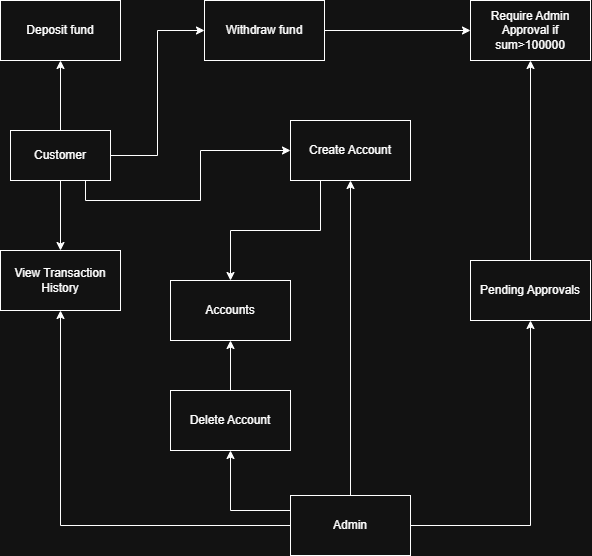

The diagram above was exported from draw.io. Its source (the exported page's mxGraphModel, read from the mxfile embedded in the PNG):
<mxGraphModel dx="1246" dy="681" grid="1" gridSize="10" guides="1" tooltips="1" connect="1" arrows="1" fold="1" page="1" pageScale="1" pageWidth="827" pageHeight="1169" math="0" shadow="0">
  <root>
    <mxCell id="0" />
    <mxCell id="1" parent="0" />
    <mxCell id="UsS9lerT0_VpubWVyDLe-7" style="edgeStyle=orthogonalEdgeStyle;rounded=0;orthogonalLoop=1;jettySize=auto;html=1;" parent="1" source="UsS9lerT0_VpubWVyDLe-3" target="UsS9lerT0_VpubWVyDLe-4" edge="1">
      <mxGeometry relative="1" as="geometry" />
    </mxCell>
    <mxCell id="UsS9lerT0_VpubWVyDLe-15" style="edgeStyle=orthogonalEdgeStyle;rounded=0;orthogonalLoop=1;jettySize=auto;html=1;entryX=0;entryY=0.5;entryDx=0;entryDy=0;" parent="1" source="UsS9lerT0_VpubWVyDLe-3" target="UsS9lerT0_VpubWVyDLe-6" edge="1">
      <mxGeometry relative="1" as="geometry" />
    </mxCell>
    <mxCell id="UsS9lerT0_VpubWVyDLe-17" style="edgeStyle=orthogonalEdgeStyle;rounded=0;orthogonalLoop=1;jettySize=auto;html=1;exitX=0.75;exitY=1;exitDx=0;exitDy=0;entryX=0;entryY=0.5;entryDx=0;entryDy=0;" parent="1" source="UsS9lerT0_VpubWVyDLe-3" target="UsS9lerT0_VpubWVyDLe-14" edge="1">
      <mxGeometry relative="1" as="geometry" />
    </mxCell>
    <mxCell id="UsS9lerT0_VpubWVyDLe-3" value="Customer" style="whiteSpace=wrap;html=1;" parent="1" vertex="1">
      <mxGeometry x="100" y="160" width="100" height="50" as="geometry" />
    </mxCell>
    <mxCell id="UsS9lerT0_VpubWVyDLe-4" value="Deposit fund" style="whiteSpace=wrap;html=1;" parent="1" vertex="1">
      <mxGeometry x="90" y="30" width="120" height="60" as="geometry" />
    </mxCell>
    <mxCell id="UsS9lerT0_VpubWVyDLe-5" value="View Transaction History" style="whiteSpace=wrap;html=1;" parent="1" vertex="1">
      <mxGeometry x="90" y="280" width="120" height="60" as="geometry" />
    </mxCell>
    <mxCell id="UsS9lerT0_VpubWVyDLe-11" style="edgeStyle=orthogonalEdgeStyle;rounded=0;orthogonalLoop=1;jettySize=auto;html=1;" parent="1" source="UsS9lerT0_VpubWVyDLe-6" target="UsS9lerT0_VpubWVyDLe-10" edge="1">
      <mxGeometry relative="1" as="geometry" />
    </mxCell>
    <mxCell id="UsS9lerT0_VpubWVyDLe-6" value="Withdraw fund" style="whiteSpace=wrap;html=1;" parent="1" vertex="1">
      <mxGeometry x="294" y="30" width="120" height="60" as="geometry" />
    </mxCell>
    <mxCell id="UsS9lerT0_VpubWVyDLe-9" style="edgeStyle=orthogonalEdgeStyle;rounded=0;orthogonalLoop=1;jettySize=auto;html=1;exitX=0.5;exitY=1;exitDx=0;exitDy=0;entryX=0.5;entryY=0;entryDx=0;entryDy=0;" parent="1" source="UsS9lerT0_VpubWVyDLe-3" target="UsS9lerT0_VpubWVyDLe-5" edge="1">
      <mxGeometry relative="1" as="geometry" />
    </mxCell>
    <mxCell id="UsS9lerT0_VpubWVyDLe-10" value="Require Admin Approval if sum&amp;gt;100000" style="whiteSpace=wrap;html=1;" parent="1" vertex="1">
      <mxGeometry x="560" y="30" width="120" height="60" as="geometry" />
    </mxCell>
    <mxCell id="UsS9lerT0_VpubWVyDLe-13" style="edgeStyle=orthogonalEdgeStyle;rounded=0;orthogonalLoop=1;jettySize=auto;html=1;entryX=0.5;entryY=1;entryDx=0;entryDy=0;" parent="1" source="UsS9lerT0_VpubWVyDLe-12" target="UsS9lerT0_VpubWVyDLe-5" edge="1">
      <mxGeometry relative="1" as="geometry" />
    </mxCell>
    <mxCell id="UsS9lerT0_VpubWVyDLe-18" style="edgeStyle=orthogonalEdgeStyle;rounded=0;orthogonalLoop=1;jettySize=auto;html=1;entryX=0.5;entryY=1;entryDx=0;entryDy=0;" parent="1" source="UsS9lerT0_VpubWVyDLe-12" target="UsS9lerT0_VpubWVyDLe-14" edge="1">
      <mxGeometry relative="1" as="geometry" />
    </mxCell>
    <mxCell id="UsS9lerT0_VpubWVyDLe-20" style="edgeStyle=orthogonalEdgeStyle;rounded=0;orthogonalLoop=1;jettySize=auto;html=1;" parent="1" source="UsS9lerT0_VpubWVyDLe-12" target="UsS9lerT0_VpubWVyDLe-19" edge="1">
      <mxGeometry relative="1" as="geometry" />
    </mxCell>
    <mxCell id="UsS9lerT0_VpubWVyDLe-30" style="edgeStyle=orthogonalEdgeStyle;rounded=0;orthogonalLoop=1;jettySize=auto;html=1;exitX=0;exitY=0.25;exitDx=0;exitDy=0;entryX=0.5;entryY=1;entryDx=0;entryDy=0;" parent="1" source="UsS9lerT0_VpubWVyDLe-12" target="UsS9lerT0_VpubWVyDLe-27" edge="1">
      <mxGeometry relative="1" as="geometry" />
    </mxCell>
    <mxCell id="UsS9lerT0_VpubWVyDLe-12" value="Admin" style="whiteSpace=wrap;html=1;" parent="1" vertex="1">
      <mxGeometry x="380" y="525" width="120" height="60" as="geometry" />
    </mxCell>
    <mxCell id="UsS9lerT0_VpubWVyDLe-26" style="edgeStyle=orthogonalEdgeStyle;rounded=0;orthogonalLoop=1;jettySize=auto;html=1;exitX=0.25;exitY=1;exitDx=0;exitDy=0;" parent="1" source="UsS9lerT0_VpubWVyDLe-14" target="UsS9lerT0_VpubWVyDLe-22" edge="1">
      <mxGeometry relative="1" as="geometry" />
    </mxCell>
    <mxCell id="UsS9lerT0_VpubWVyDLe-14" value="Create Account" style="whiteSpace=wrap;html=1;" parent="1" vertex="1">
      <mxGeometry x="380" y="150" width="120" height="60" as="geometry" />
    </mxCell>
    <mxCell id="UsS9lerT0_VpubWVyDLe-21" style="edgeStyle=orthogonalEdgeStyle;rounded=0;orthogonalLoop=1;jettySize=auto;html=1;entryX=0.5;entryY=1;entryDx=0;entryDy=0;" parent="1" source="UsS9lerT0_VpubWVyDLe-19" target="UsS9lerT0_VpubWVyDLe-10" edge="1">
      <mxGeometry relative="1" as="geometry" />
    </mxCell>
    <mxCell id="UsS9lerT0_VpubWVyDLe-19" value="Pending Approvals" style="whiteSpace=wrap;html=1;" parent="1" vertex="1">
      <mxGeometry x="560" y="290" width="120" height="60" as="geometry" />
    </mxCell>
    <mxCell id="UsS9lerT0_VpubWVyDLe-22" value="Accounts" style="whiteSpace=wrap;html=1;" parent="1" vertex="1">
      <mxGeometry x="260" y="310" width="120" height="60" as="geometry" />
    </mxCell>
    <mxCell id="UsS9lerT0_VpubWVyDLe-29" style="edgeStyle=orthogonalEdgeStyle;rounded=0;orthogonalLoop=1;jettySize=auto;html=1;entryX=0.5;entryY=1;entryDx=0;entryDy=0;" parent="1" source="UsS9lerT0_VpubWVyDLe-27" target="UsS9lerT0_VpubWVyDLe-22" edge="1">
      <mxGeometry relative="1" as="geometry" />
    </mxCell>
    <mxCell id="UsS9lerT0_VpubWVyDLe-27" value="Delete Account" style="whiteSpace=wrap;html=1;" parent="1" vertex="1">
      <mxGeometry x="260" y="420" width="120" height="60" as="geometry" />
    </mxCell>
  </root>
</mxGraphModel>